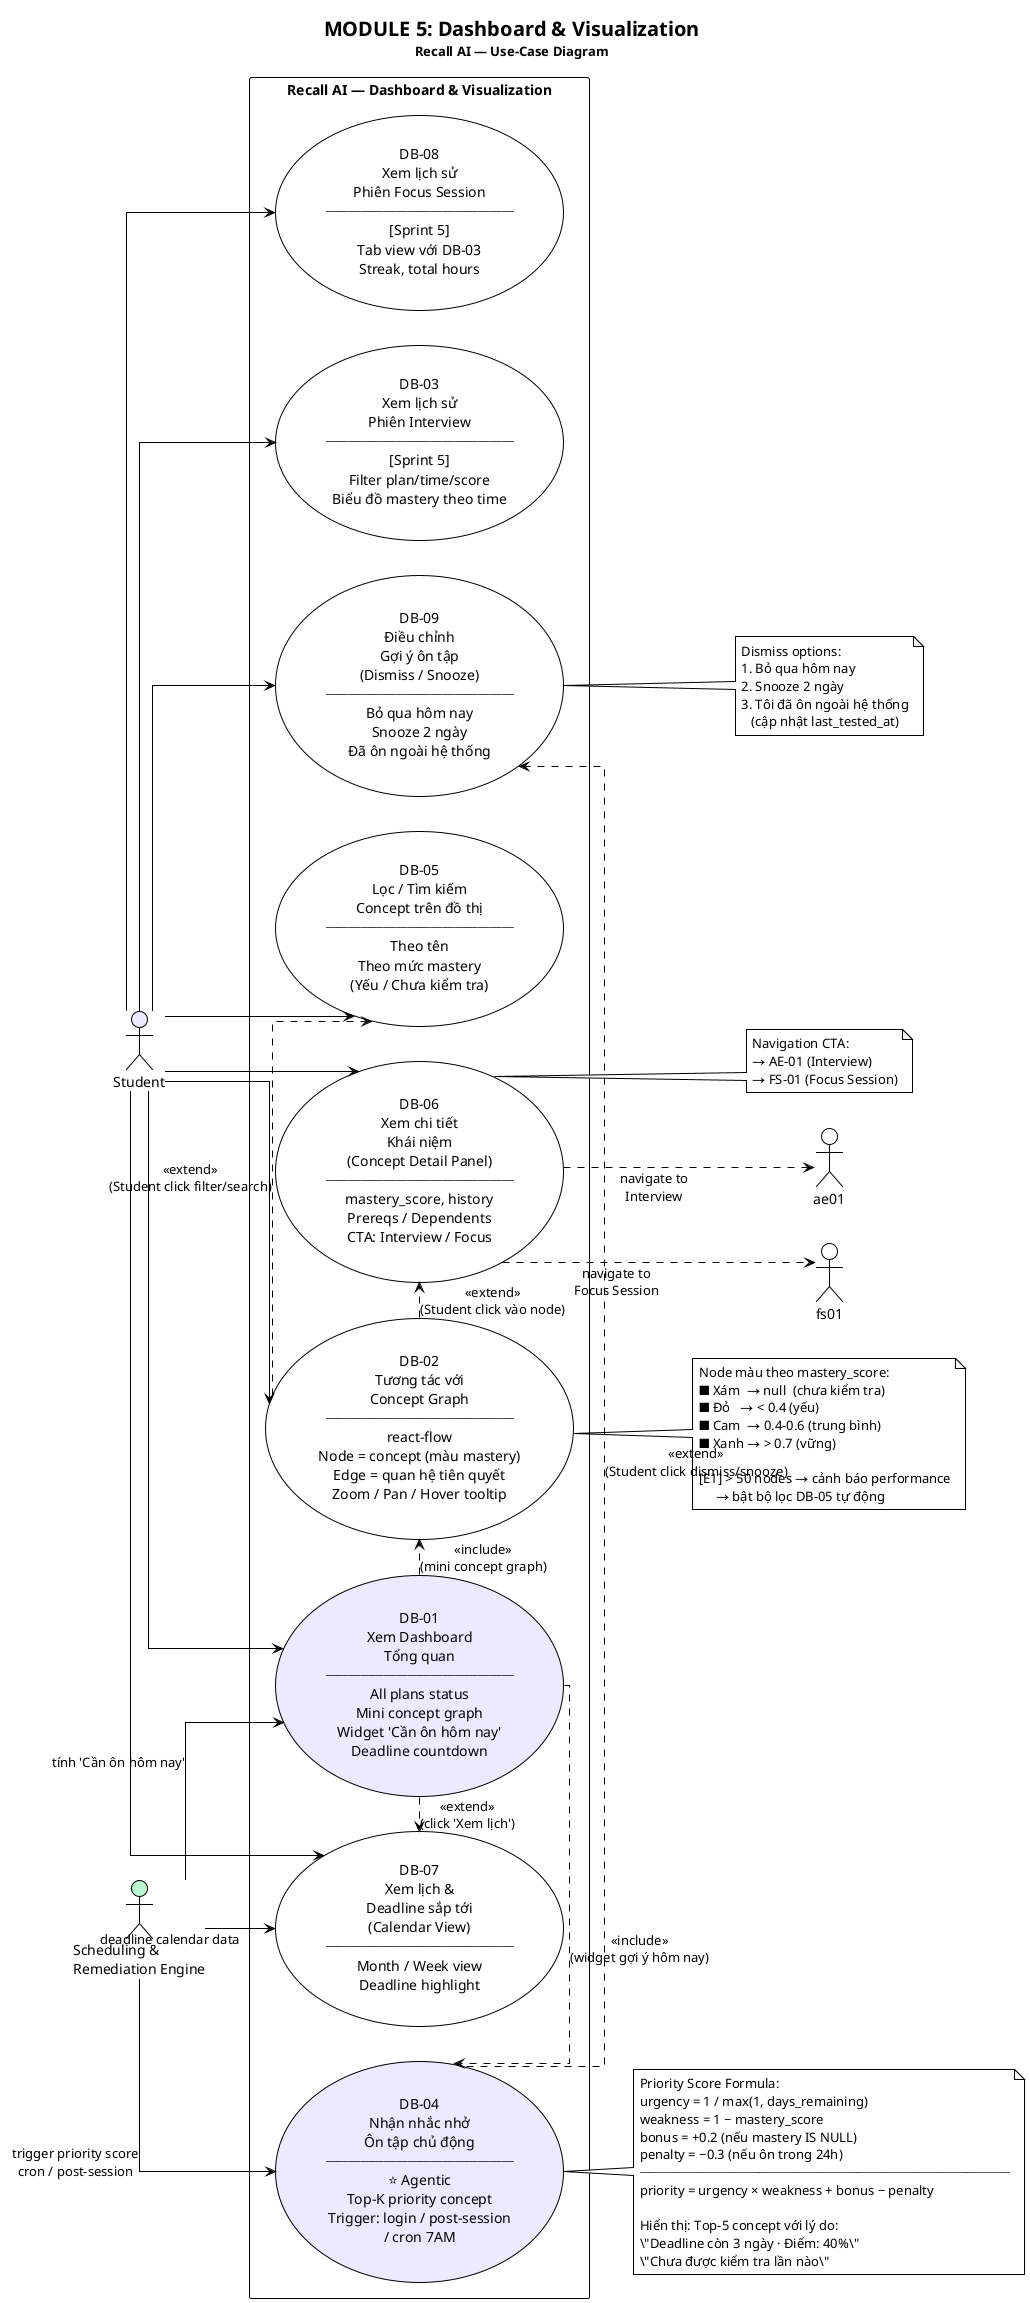

The diagram above was rendered by PlantUML. Its source (embedded in the PNG):
@startuml UC-05_Dashboard
!theme plain
skinparam shadowing false
skinparam linetype ortho

<style>
usecaseDiagram {
  backgroundColor #F8FAFC
  
  actor {
    BackgroundColor #EEF2FF
    BorderColor #4F46E5
    FontColor #1E1B4B
    FontSize 14
  }
  
  usecase {
    BackgroundColor #FFFFFF
    BorderColor #4F46E5
    FontColor #1E1B4B
    FontSize 13
  }
  
  package {
    BackgroundColor #F1F5F9
    BorderColor #64748B
    FontColor #0F172A
    FontSize 16
    FontStyle bold
  }
  
  arrow {
    LineColor #64748B
    FontColor #475569
    FontSize 11
  }
  
  note {
    BackgroundColor #FFFBEB
    BorderColor #D97706
    FontColor #78350F
    FontSize 11
  }
}
</style>

title <size:20><b>MODULE 5: Dashboard & Visualization</b></size>\n<size:13>Recall AI — Use-Case Diagram</size>

left to right direction

' ============ ACTORS ============
actor "Student" as STU #EDE9FE
actor "Scheduling &\nRemediation Engine" as SRE #BBF7D0

' ============ SYSTEM BOUNDARY ============
rectangle "Recall AI — Dashboard & Visualization" as SYS {

  usecase "DB-01\nXem Dashboard\nTổng quan\n────────────────\nAll plans status\nMini concept graph\nWidget 'Cần ôn hôm nay'\nDeadline countdown" as db01 #EDE9FE

  usecase "DB-02\nTương tác với\nConcept Graph\n────────────────\nreact-flow\nNode = concept (màu mastery)\nEdge = quan hệ tiên quyết\nZoom / Pan / Hover tooltip" as db02

  usecase "DB-03\nXem lịch sử\nPhiên Interview\n────────────────\n[Sprint 5]\nFilter plan/time/score\nBiểu đồ mastery theo time" as db03

  usecase "DB-04\nNhận nhắc nhở\nÔn tập chủ động\n────────────────\n⭐ Agentic\nTop-K priority concept\nTrigger: login / post-session\n/ cron 7AM" as db04 #EDE9FE

  usecase "DB-05\nLọc / Tìm kiếm\nConcept trên đồ thị\n────────────────\nTheo tên\nTheo mức mastery\n(Yếu / Chưa kiểm tra)" as db05

  usecase "DB-06\nXem chi tiết\nKhái niệm\n(Concept Detail Panel)\n────────────────\nmastery_score, history\nPrereqs / Dependents\nCTA: Interview / Focus" as db06

  usecase "DB-07\nXem lịch &\nDeadline sắp tới\n(Calendar View)\n────────────────\nMonth / Week view\nDeadline highlight" as db07

  usecase "DB-08\nXem lịch sử\nPhiên Focus Session\n────────────────\n[Sprint 5]\nTab view với DB-03\nStreak, total hours" as db08

  usecase "DB-09\nĐiều chỉnh\nGợi ý ôn tập\n(Dismiss / Snooze)\n────────────────\nBỏ qua hôm nay\nSnooze 2 ngày\nĐã ôn ngoài hệ thống" as db09

}

' ============ ACTOR → UC LINKS ============
STU --> db01
STU --> db02
STU --> db03
STU --> db05
STU --> db06
STU --> db07
STU --> db08
STU --> db09

SRE --> db01 : tính 'Cần ôn hôm nay'
SRE --> db04 : trigger priority score\ncron / post-session
SRE --> db07 : deadline calendar data

' ============ UC RELATIONSHIPS ============
db01 .> db02 : <<include>>\n(mini concept graph)
db01 .> db04 : <<include>>\n(widget gợi ý hôm nay)
db01 .> db07 : <<extend>>\n(click 'Xem lịch')

db02 .> db05 : <<extend>>\n(Student click filter/search)
db02 .> db06 : <<extend>>\n(Student click vào node)

db04 .> db09 : <<extend>>\n(Student click dismiss/snooze)

' Navigation flows
db06 ..> ae01 : navigate to\nInterview
db06 ..> fs01 : navigate to\nFocus Session

' ============ NOTES ============
note as n1
  Priority Score Formula:
  urgency = 1 / max(1, days_remaining)
  weakness = 1 − mastery_score
  bonus = +0.2 (nếu mastery IS NULL)
  penalty = −0.3 (nếu ôn trong 24h)
  ──────────────────────────────────
  priority = urgency × weakness + bonus − penalty

  Hiển thị: Top-5 concept với lý do:
  \"Deadline còn 3 ngày · Điểm: 40%\"
  \"Chưa được kiểm tra lần nào\"
end note
db04 .. n1

note as n2
  Node màu theo mastery_score:
  ■ Xám  → null  (chưa kiểm tra)
  ■ Đỏ   → < 0.4 (yếu)
  ■ Cam  → 0.4-0.6 (trung bình)
  ■ Xanh → > 0.7 (vững)

  [E1] > 50 nodes → cảnh báo performance
       → bật bộ lọc DB-05 tự động
end note
db02 .. n2

note as n3
  Dismiss options:
  1. Bỏ qua hôm nay
  2. Snooze 2 ngày
  3. Tôi đã ôn ngoài hệ thống
     (cập nhật last_tested_at)
end note
db09 .. n3

' Reference to other modules
note as n4
  Navigation CTA:
  → AE-01 (Interview)
  → FS-01 (Focus Session)
end note
db06 .. n4

@enduml